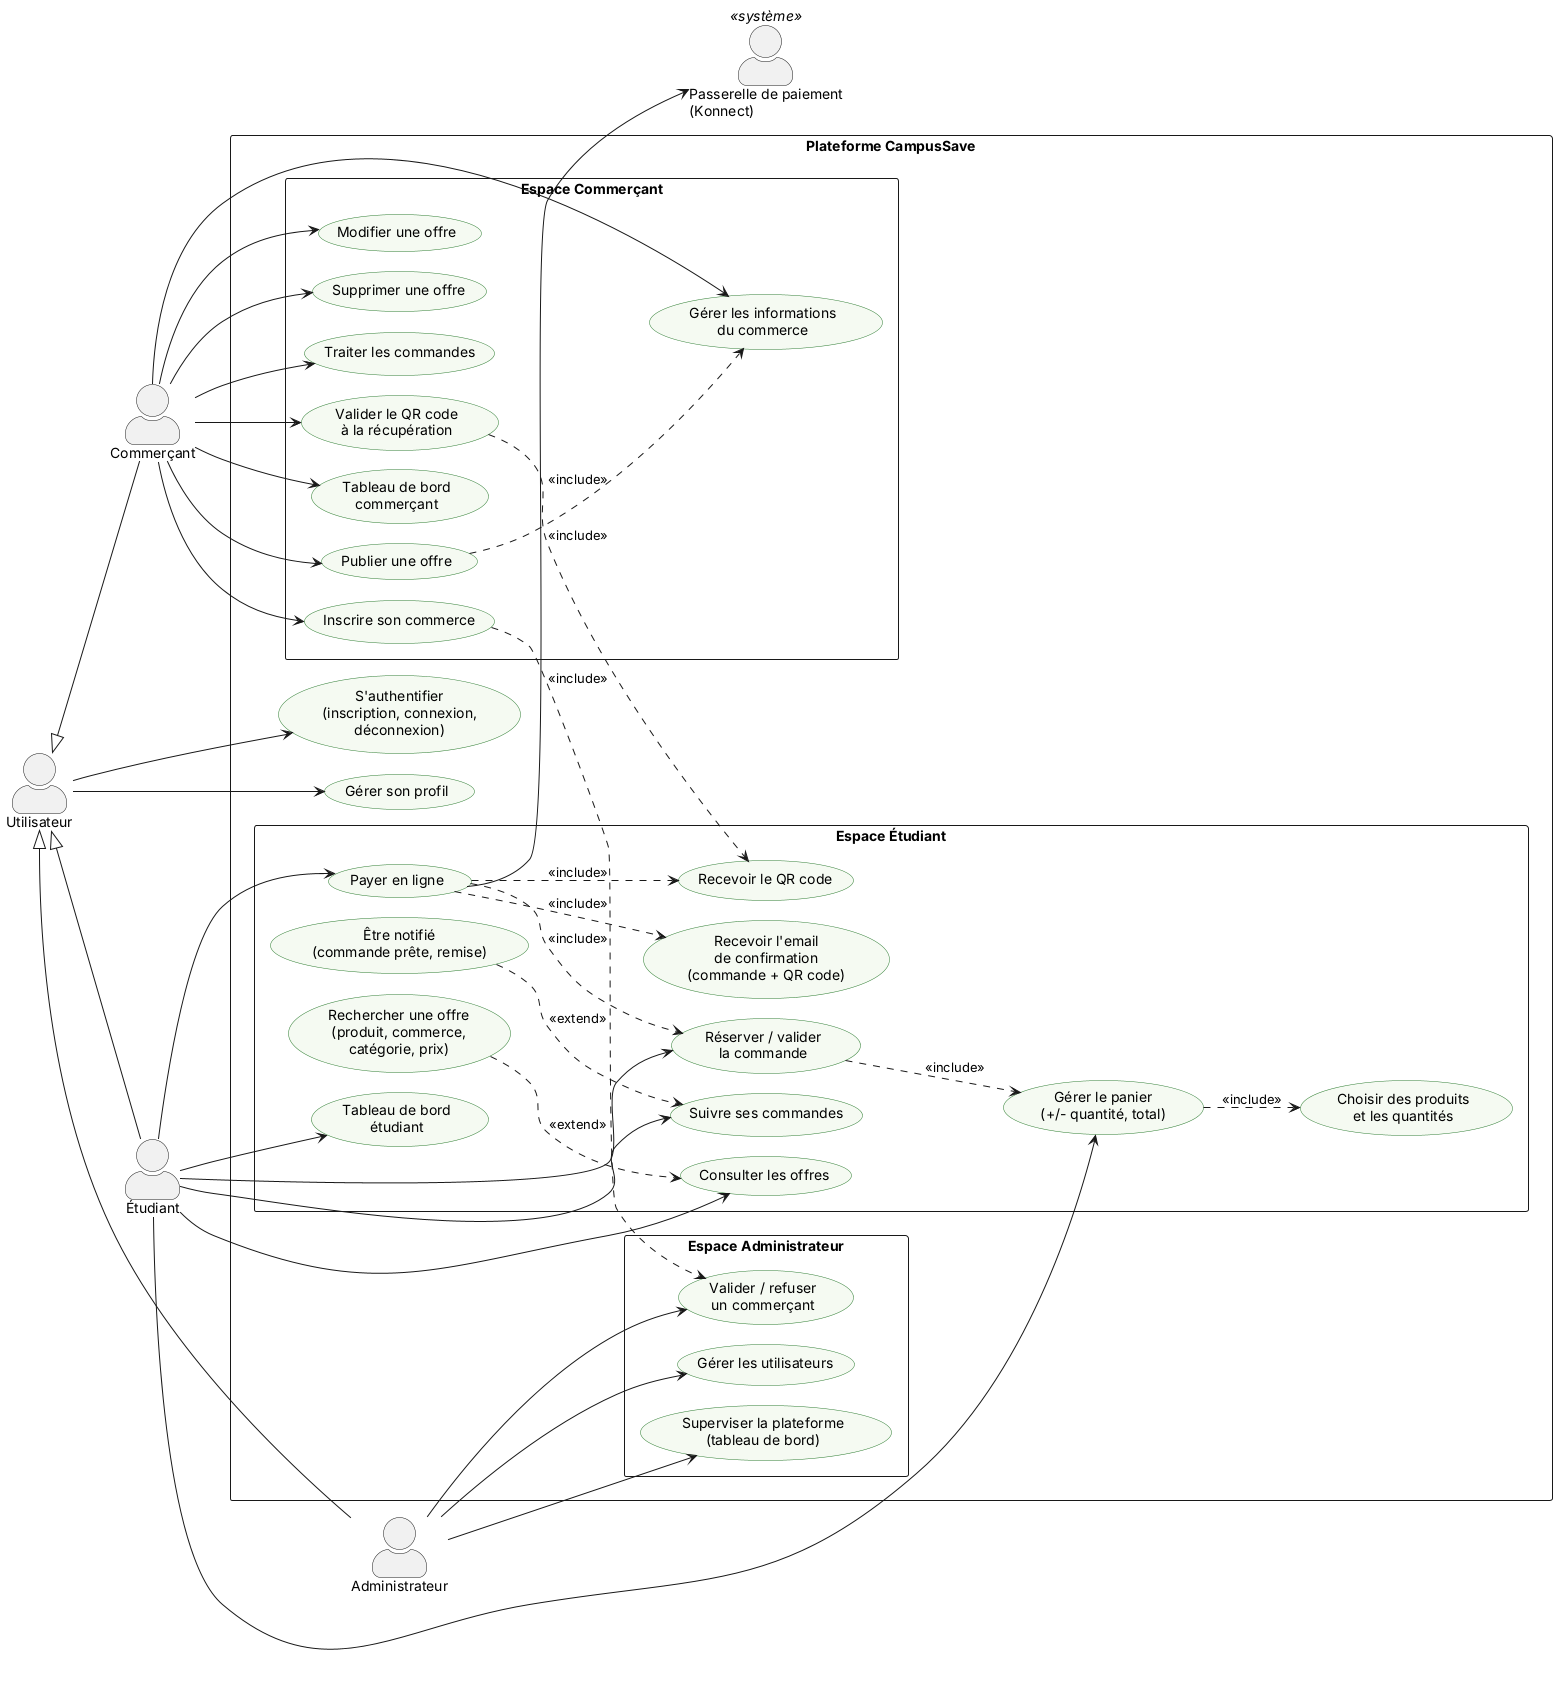

The diagram above was rendered by PlantUML. Its source (embedded in the PNG):
@startuml
left to right direction
skinparam shadowing false
skinparam packageStyle rectangle
skinparam ranksep 35
skinparam nodesep 20
skinparam usecase {
  BackgroundColor #F5FAF2
  BorderColor #2E7D32
}
skinparam actorStyle awesome

actor "Utilisateur" as USR
actor "Étudiant" as ETU
actor "Commerçant" as COM
actor "Administrateur" as ADM
actor "Passerelle de paiement\n(Konnect)" as KON <<système>>

rectangle "Plateforme CampusSave" {

  usecase "S'authentifier\n(inscription, connexion,\ndéconnexion)" as AUTH
  usecase "Gérer son profil" as PRO

  package "Espace Étudiant" as PE {
    usecase "Consulter les offres" as CONS
    usecase "Rechercher une offre\n(produit, commerce,\ncatégorie, prix)" as REC
    usecase "Choisir des produits\net les quantités" as CHOIX
    usecase "Gérer le panier\n(+/- quantité, total)" as PAN
    usecase "Réserver / valider\nla commande" as RES
    usecase "Payer en ligne" as PAY
    usecase "Recevoir le QR code" as QR
    usecase "Recevoir l'email\nde confirmation\n(commande + QR code)" as MAIL
    usecase "Suivre ses commandes" as SUIVI
    usecase "Être notifié\n(commande prête, remise)" as NOTIF
    usecase "Tableau de bord\nétudiant" as DBE
  }

  package "Espace Commerçant" as PC {
    usecase "Inscrire son commerce" as COMINS
    usecase "Gérer les informations\ndu commerce" as COMINFO
    usecase "Publier une offre" as PUB
    usecase "Modifier une offre" as MOD
    usecase "Supprimer une offre" as SUP
    usecase "Traiter les commandes" as TRAIT
    usecase "Valider le QR code\nà la récupération" as VAL
    usecase "Tableau de bord\ncommerçant" as DBC
  }

  package "Espace Administrateur" as PA {
    usecase "Valider / refuser\nun commerçant" as VC
    usecase "Gérer les utilisateurs" as GU
    usecase "Superviser la plateforme\n(tableau de bord)" as DBA
  }
}

' --- Généralisation des acteurs ---
USR <|-- ETU
USR <|-- COM
USR <|-- ADM

USR --> AUTH
USR --> PRO

' --- Étudiant ---
ETU --> CONS
ETU --> PAN
ETU --> RES
ETU --> PAY
ETU --> SUIVI
ETU --> DBE

' --- Commerçant ---
COM --> COMINS
COM --> COMINFO
COM --> PUB
COM --> MOD
COM --> SUP
COM --> TRAIT
COM --> VAL
COM --> DBC

' --- Administrateur ---
ADM --> VC
ADM --> GU
ADM --> DBA

' --- Relations entre cas ---
REC ..> CONS : <<extend>>
NOTIF ..> SUIVI : <<extend>>
PAN ..> CHOIX : <<include>>
RES ..> PAN : <<include>>
PAY ..> RES : <<include>>
PAY ..> QR : <<include>>
PAY ..> MAIL : <<include>>
VAL ..> QR : <<include>>
PUB ..> COMINFO : <<include>>
COMINS ..> VC : <<include>>

PAY --> KON
@enduml